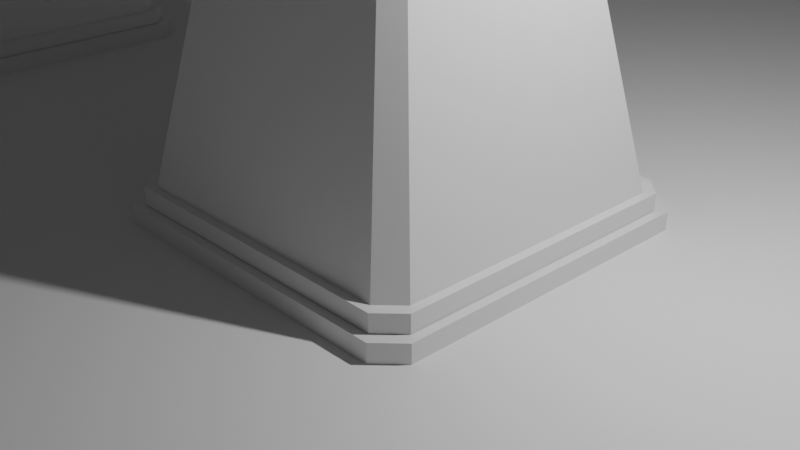 # Source: BaseTower1.blend  (saved by Blender 2.92.15; exported with 4.5.12 LTS)
import bpy
from mathutils import Matrix  # noqa: F401  (used for matrix-valued properties, if any)

bpy.ops.wm.read_factory_settings(use_empty=True)
scene = bpy.context.scene
scene.name = 'Scene'

# ---- collections
col_collection = bpy.data.collections.new('Collection'); scene.collection.children.link(col_collection)
col_base = bpy.data.collections.new('Base'); scene.collection.children.link(col_base)
col_cannon_tower = bpy.data.collections.new('Cannon Tower'); scene.collection.children.link(col_cannon_tower)

# ---- materials (node trees are filled in below, after node groups)
mat_material = bpy.data.materials.new('Material')
mat_material.alpha_threshold = 0.0
mat_material.use_transparent_shadow = False
mat_material.line_color = (0.0, 0.0, 0.0, 1.0)
mat_material_001 = bpy.data.materials.new('Material.001')
mat_material_001.alpha_threshold = 0.0
mat_material_001.use_transparent_shadow = False
mat_material_001.line_color = (0.0, 0.0, 0.0, 1.0)

# ---- material node trees
mat_material.use_nodes = True; mat_material.node_tree.nodes.clear()
_N = mat_material.node_tree.nodes; _L = mat_material.node_tree.links
n0 = _N.new('ShaderNodeOutputMaterial'); n0.name = 'Material Output'; n0.location = (300, 300)
n1 = _N.new('ShaderNodeBsdfPrincipled'); n1.name = 'Principled BSDF'; n1.location = (10, 300)
n1.distribution = 'GGX'
n1.subsurface_method = 'BURLEY'
n1.inputs[2].default_value = 0.4
n1.inputs[3].default_value = 1.45
n1.inputs[27].default_value = (0.0, 0.0, 0.0, 1.0)
n1.inputs[28].default_value = 1.0
_L.new(n1.outputs[0], n0.inputs[0])
n0.is_active_output = True
mat_material_001.use_nodes = True; mat_material_001.node_tree.nodes.clear()
_N = mat_material_001.node_tree.nodes; _L = mat_material_001.node_tree.links
n0 = _N.new('ShaderNodeOutputMaterial'); n0.name = 'Material Output'; n0.location = (300, 300)
n1 = _N.new('ShaderNodeBsdfPrincipled'); n1.name = 'Principled BSDF'; n1.location = (10, 300)
n1.distribution = 'GGX'
n1.subsurface_method = 'BURLEY'
n1.inputs[2].default_value = 0.4
n1.inputs[3].default_value = 1.45
n1.inputs[27].default_value = (0.0, 0.0, 0.0, 1.0)
n1.inputs[28].default_value = 1.0
_L.new(n1.outputs[0], n0.inputs[0])
n0.is_active_output = True

# ---- world
world_world = bpy.data.worlds.new('World'); scene.world = world_world
world_world.use_nodes = True; world_world.node_tree.nodes.clear()
_N = world_world.node_tree.nodes; _L = world_world.node_tree.links
n0 = _N.new('ShaderNodeOutputWorld'); n0.name = 'World Output'; n0.location = (300, 300)
n1 = _N.new('ShaderNodeBackground'); n1.name = 'Background'; n1.location = (10, 300)
n1.inputs[0].default_value = (0.05088, 0.05088, 0.05088, 1.0)
_L.new(n1.outputs[0], n0.inputs[0])
n0.is_active_output = True
world_world.color = (0.05088, 0.05088, 0.05088)
world_world.use_sun_shadow = False
world_world.sun_shadow_jitter_overblur = 0.0

# ---- cameras
cam_camera = bpy.data.cameras.new('Camera')
cam_camera.clip_end = 100.0
cam_camera.ortho_scale = 7.314

# ---- lights
light_light = bpy.data.lights.new('Light', 'POINT')
light_light.transmission_factor = 0.0
light_light.energy = 1000.0
light_light.shadow_soft_size = 0.1
light_light.shadow_maximum_resolution = 0.006
light_light.use_absolute_resolution = True

# ---- meshes
me_plane = bpy.data.meshes.new('Plane')
me_plane.from_pydata([(-1.0, -1.0, 0.0), (1.0, -1.0, 0.0), (-1.0, 1.0, 0.0), (1.0, 1.0, 0.0)], [], [(0, 1, 3, 2)])
_uv = me_plane.uv_layers.new(name='UVMap')
_uv.uv.foreach_set('vector', [0.0, 0.0, 1.0, 0.0, 1.0, 1.0, 0.0, 1.0])
me_plane.use_remesh_fix_poles = True
me_plane.use_remesh_preserve_attributes = False
me_plane.use_mirror_vertex_groups = False
me_plane.update()
me_cube_002 = bpy.data.meshes.new('Cube.002')
me_cube_002.from_pydata([(-1.083, -0.9456, 2.005), (-0.946, -1.083, 2.005), (-1.577, -1.805, -1.605), (-1.805, -1.577, -1.605), (0.9456, -1.083, 2.005), (1.083, -0.9453, 2.005), (1.805, -1.576, -1.605), (1.576, -1.805, -1.605), (1.083, 0.9477, 2.005), (0.9473, 1.083, 2.005), (1.579, 1.805, -1.605), (1.805, 1.579, -1.605), (-0.9475, 1.083, 2.005), (-1.083, 0.9478, 2.005), (-1.805, 1.579, -1.605), (-1.579, 1.805, -1.605)], [], [(7, 4, 1, 2), (14, 15, 10, 11, 6, 7, 2, 3), (2, 1, 0, 3), (8, 9, 12, 13, 0, 1, 4, 5), (4, 7, 6, 5), (3, 0, 13, 14), (8, 11, 10, 9), (11, 8, 5, 6), (12, 15, 14, 13), (15, 12, 9, 10)])
_uv = me_cube_002.uv_layers.new(name='UVMap')
_uv.uv.foreach_set('vector', [0.375, 0.7659, 0.625, 0.7659, 0.625, 0.9842, 0.375, 0.9842, 0.125, 0.5156, 0.1406, 0.5, 0.3593, 0.5, 0.375, 0.5157, 0.375, 0.7341, 0.3591, 0.75, 0.1408, 0.75, 0.125, 0.7342, 0.375, 0.0, 0.625, 0.0, 0.625, 0.01582, 0.375, 0.01582, 0.625, 0.5157, 0.6407, 0.5, 0.8594, 0.5, 0.875, 0.5156, 0.875, 0.7342, 0.8592, 0.75, 0.6409, 0.75, 0.625, 0.7341, 0.625, 0.7659, 0.375, 0.7659, 0.375, 0.7341, 0.625, 0.7341, 0.375, 0.01582, 0.625, 0.01582, 0.625, 0.2344, 0.375, 0.2344, 0.625, 0.5157, 0.375, 0.5157, 0.375, 0.4843, 0.625, 0.4843, 0.375, 0.5157, 0.625, 0.5157, 0.625, 0.7341, 0.375, 0.7341, 0.625, 0.2656, 0.375, 0.2656, 0.375, 0.2344, 0.625, 0.2344, 0.375, 0.2656, 0.625, 0.2656, 0.625, 0.4843, 0.375, 0.4843])
me_cube_002.materials.append(mat_material)
me_cube_002.use_remesh_preserve_volume = False
me_cube_002.use_remesh_preserve_attributes = False
me_cube_002.use_mirror_vertex_groups = False
me_cube_002.update()
me_cube_003 = bpy.data.meshes.new('Cube.003')
me_cube_003.from_pydata([(-1.52, -1.327, 3.176), (-1.328, -1.52, 3.176), (-1.328, -1.52, 3.024), (-1.52, -1.327, 3.024), (1.327, -1.52, 3.176), (1.52, -1.327, 3.176), (1.52, -1.327, 3.024), (1.327, -1.52, 3.024), (1.52, 1.33, 3.176), (1.33, 1.52, 3.176), (1.33, 1.52, 3.024), (1.52, 1.33, 3.024), (-1.33, 1.52, 3.176), (-1.52, 1.33, 3.176), (-1.52, 1.33, 3.024), (-1.33, 1.52, 3.024), (-1.52, -1.327, 3.024), (-1.328, -1.52, 3.024), (1.327, -1.52, 3.024), (1.52, -1.327, 3.024), (1.52, 1.33, 3.024), (1.33, 1.52, 3.024), (-1.33, 1.52, 3.024), (-1.52, 1.33, 3.024), (-1.52, -1.327, 4.176), (-1.328, -1.52, 4.176), (1.327, -1.52, 4.176), (1.52, -1.327, 4.176), (1.52, 1.33, 4.176), (1.33, 1.52, 4.176), (-1.33, 1.52, 4.176), (-1.52, 1.33, 4.176)], [], [(18, 4, 1, 17), (14, 15, 10, 11, 6, 7, 2, 3), (17, 1, 0, 16), (5, 8, 28, 27), (4, 18, 19, 5), (16, 0, 13, 23), (8, 20, 21, 9), (20, 8, 5, 19), (12, 22, 23, 13), (22, 12, 9, 21), (3, 2, 17, 16), (7, 6, 19, 18), (2, 7, 18, 17), (11, 10, 21, 20), (6, 11, 20, 19), (15, 14, 23, 22), (10, 15, 22, 21), (14, 3, 16, 23), (4, 5, 27, 26), (0, 1, 25, 24), (12, 13, 31, 30), (13, 0, 24, 31), (9, 12, 30, 29), (8, 9, 29, 28), (1, 4, 26, 25)])
_uv = me_cube_003.uv_layers.new(name='UVMap')
_uv.uv.foreach_set('vector', [0.375, 0.7659, 0.625, 0.7659, 0.625, 0.9842, 0.375, 0.9842, 0.125, 0.5156, 0.1406, 0.5, 0.3593, 0.5, 0.375, 0.5157, 0.375, 0.7341, 0.3591, 0.75, 0.1408, 0.75, 0.125, 0.7342, 0.375, 0.0, 0.625, 0.0, 0.625, 0.01582, 0.375, 0.01582, 0.625, 0.7341, 0.625, 0.5157, 0.625, 0.5157, 0.625, 0.7341, 0.625, 0.7659, 0.375, 0.7659, 0.375, 0.7341, 0.625, 0.7341, 0.375, 0.01582, 0.625, 0.01582, 0.625, 0.2344, 0.375, 0.2344, 0.625, 0.5157, 0.375, 0.5157, 0.375, 0.4843, 0.625, 0.4843, 0.375, 0.5157, 0.625, 0.5157, 0.625, 0.7341, 0.375, 0.7341, 0.625, 0.2656, 0.375, 0.2656, 0.375, 0.2344, 0.625, 0.2344, 0.375, 0.2656, 0.625, 0.2656, 0.625, 0.4843, 0.375, 0.4843, 0.125, 0.7342, 0.1408, 0.75, 0.1408, 0.75, 0.125, 0.7342, 0.3591, 0.75, 0.375, 0.7341, 0.375, 0.7341, 0.3591, 0.75, 0.1408, 0.75, 0.3591, 0.75, 0.3591, 0.75, 0.1408, 0.75, 0.375, 0.5157, 0.3593, 0.5, 0.3593, 0.5, 0.375, 0.5157, 0.375, 0.7341, 0.375, 0.5157, 0.375, 0.5157, 0.375, 0.7341, 0.1406, 0.5, 0.125, 0.5156, 0.125, 0.5156, 0.1406, 0.5, 0.3593, 0.5, 0.1406, 0.5, 0.1406, 0.5, 0.3593, 0.5, 0.125, 0.5156, 0.125, 0.7342, 0.125, 0.7342, 0.125, 0.5156, 0.625, 0.7659, 0.625, 0.7341, 0.625, 0.7341, 0.625, 0.7659, 0.625, 0.01582, 0.625, 0.0, 0.625, 0.0, 0.625, 0.01582, 0.625, 0.2656, 0.625, 0.2344, 0.625, 0.2344, 0.625, 0.2656, 0.625, 0.2344, 0.625, 0.01582, 0.625, 0.01582, 0.625, 0.2344, 0.625, 0.4843, 0.625, 0.2656, 0.625, 0.2656, 0.625, 0.4843, 0.625, 0.5157, 0.625, 0.4843, 0.625, 0.4843, 0.625, 0.5157, 0.625, 0.9842, 0.625, 0.7659, 0.625, 0.7659, 0.625, 0.9842])
me_cube_003.materials.append(mat_material)
me_cube_003.use_remesh_preserve_volume = False
me_cube_003.use_remesh_preserve_attributes = False
me_cube_003.use_mirror_vertex_groups = False
me_cube_003.update()
me_cube_004 = bpy.data.meshes.new('Cube.004')
me_cube_004.from_pydata([(-1.52, -1.328, -0.5875), (-1.328, -1.52, -0.5875), (1.327, -1.52, -0.5875), (1.52, -1.327, -0.5875), (1.52, 1.33, -0.5875), (1.33, 1.52, -0.5875), (-1.33, 1.52, -0.5875), (-1.52, 1.33, -0.5875), (-5.682e-05, 0.0004559, 0.4125)], [], [(5, 6, 8), (3, 4, 8), (1, 2, 8), (0, 1, 8), (7, 0, 8), (6, 7, 8), (4, 5, 8), (2, 3, 8)])
_uv = me_cube_004.uv_layers.new(name='UVMap')
_uv.uv.foreach_set('vector', [0.625, 0.4843, 0.625, 0.2656, 0.625, 0.4843, 0.625, 0.7341, 0.625, 0.5157, 0.625, 0.7341, 0.625, 0.9842, 0.625, 0.7659, 0.625, 0.9842, 0.625, 0.01582, 0.625, 0.0, 0.625, 0.01582, 0.625, 0.2344, 0.625, 0.01582, 0.625, 0.2344, 0.625, 0.2656, 0.625, 0.2344, 0.625, 0.2656, 0.625, 0.5157, 0.625, 0.4843, 0.625, 0.5157, 0.625, 0.7659, 0.625, 0.7341, 0.625, 0.7659])
me_cube_004.materials.append(mat_material)
me_cube_004.use_remesh_preserve_volume = False
me_cube_004.use_remesh_preserve_attributes = False
me_cube_004.use_mirror_vertex_groups = False
me_cube_004.update()
me_cube = bpy.data.meshes.new('Cube')
me_cube.from_pydata([(-2.0, -1.747, 0.2), (-1.747, -2.0, 0.2), (-1.747, -2.0, 0.0), (-2.0, -1.747, 0.0), (1.746, -2.0, 0.2), (2.0, -1.746, 0.2), (2.0, -1.746, 0.0), (1.746, -2.0, 0.0), (2.0, 1.75, 0.2), (1.75, 2.0, 0.2), (1.75, 2.0, 0.0), (2.0, 1.75, 0.0), (-1.75, 2.0, 0.2), (-2.0, 1.75, 0.2), (-2.0, 1.75, 0.0), (-1.75, 2.0, 0.0)], [], [(7, 4, 1, 2), (14, 15, 10, 11, 6, 7, 2, 3), (2, 1, 0, 3), (8, 9, 12, 13, 0, 1, 4, 5), (4, 7, 6, 5), (3, 0, 13, 14), (8, 11, 10, 9), (11, 8, 5, 6), (12, 15, 14, 13), (15, 12, 9, 10)])
_uv = me_cube.uv_layers.new(name='UVMap')
_uv.uv.foreach_set('vector', [0.375, 0.7659, 0.625, 0.7659, 0.625, 0.9842, 0.375, 0.9842, 0.125, 0.5156, 0.1406, 0.5, 0.3593, 0.5, 0.375, 0.5157, 0.375, 0.7341, 0.3591, 0.75, 0.1408, 0.75, 0.125, 0.7342, 0.375, 0.0, 0.625, 0.0, 0.625, 0.01582, 0.375, 0.01582, 0.625, 0.5157, 0.6407, 0.5, 0.8594, 0.5, 0.875, 0.5156, 0.875, 0.7342, 0.8592, 0.75, 0.6409, 0.75, 0.625, 0.7341, 0.625, 0.7659, 0.375, 0.7659, 0.375, 0.7341, 0.625, 0.7341, 0.375, 0.01582, 0.625, 0.01582, 0.625, 0.2344, 0.375, 0.2344, 0.625, 0.5157, 0.375, 0.5157, 0.375, 0.4843, 0.625, 0.4843, 0.375, 0.5157, 0.625, 0.5157, 0.625, 0.7341, 0.375, 0.7341, 0.625, 0.2656, 0.375, 0.2656, 0.375, 0.2344, 0.625, 0.2344, 0.375, 0.2656, 0.625, 0.2656, 0.625, 0.4843, 0.375, 0.4843])
me_cube.materials.append(mat_material)
me_cube.use_remesh_preserve_volume = False
me_cube.use_remesh_preserve_attributes = False
me_cube.use_mirror_vertex_groups = False
me_cube.update()
me_cube_001 = bpy.data.meshes.new('Cube.001')
me_cube_001.from_pydata([(-1.9, -1.66, -0.605), (-1.66, -1.9, -0.605), (-1.66, -1.9, -0.795), (-1.9, -1.66, -0.795), (1.659, -1.9, -0.605), (1.9, -1.659, -0.605), (1.9, -1.659, -0.795), (1.659, -1.9, -0.795), (1.9, 1.662, -0.605), (1.662, 1.9, -0.605), (1.662, 1.9, -0.795), (1.9, 1.662, -0.795), (-1.662, 1.9, -0.605), (-1.9, 1.662, -0.605), (-1.9, 1.662, -0.795), (-1.662, 1.9, -0.795)], [], [(7, 4, 1, 2), (14, 15, 10, 11, 6, 7, 2, 3), (2, 1, 0, 3), (8, 9, 12, 13, 0, 1, 4, 5), (4, 7, 6, 5), (3, 0, 13, 14), (8, 11, 10, 9), (11, 8, 5, 6), (12, 15, 14, 13), (15, 12, 9, 10)])
_uv = me_cube_001.uv_layers.new(name='UVMap')
_uv.uv.foreach_set('vector', [0.375, 0.7659, 0.625, 0.7659, 0.625, 0.9842, 0.375, 0.9842, 0.125, 0.5156, 0.1406, 0.5, 0.3593, 0.5, 0.375, 0.5157, 0.375, 0.7341, 0.3591, 0.75, 0.1408, 0.75, 0.125, 0.7342, 0.375, 0.0, 0.625, 0.0, 0.625, 0.01582, 0.375, 0.01582, 0.625, 0.5157, 0.6407, 0.5, 0.8594, 0.5, 0.875, 0.5156, 0.875, 0.7342, 0.8592, 0.75, 0.6409, 0.75, 0.625, 0.7341, 0.625, 0.7659, 0.375, 0.7659, 0.375, 0.7341, 0.625, 0.7341, 0.375, 0.01582, 0.625, 0.01582, 0.625, 0.2344, 0.375, 0.2344, 0.625, 0.5157, 0.375, 0.5157, 0.375, 0.4843, 0.625, 0.4843, 0.375, 0.5157, 0.625, 0.5157, 0.625, 0.7341, 0.375, 0.7341, 0.625, 0.2656, 0.375, 0.2656, 0.375, 0.2344, 0.625, 0.2344, 0.375, 0.2656, 0.625, 0.2656, 0.625, 0.4843, 0.375, 0.4843])
me_cube_001.materials.append(mat_material)
me_cube_001.use_remesh_preserve_volume = False
me_cube_001.use_remesh_preserve_attributes = False
me_cube_001.use_mirror_vertex_groups = False
me_cube_001.update()
me_cube_007 = bpy.data.meshes.new('Cube.007')
me_cube_007.from_pydata([(-2.0, -1.747, 0.2), (-1.747, -2.0, 0.2), (-1.747, -2.0, 0.0), (-2.0, -1.747, 0.0), (1.746, -2.0, 0.2), (2.0, -1.746, 0.2), (2.0, -1.746, 0.0), (1.746, -2.0, 0.0), (2.0, 1.75, 0.2), (1.75, 2.0, 0.2), (1.75, 2.0, 0.0), (2.0, 1.75, 0.0), (-1.75, 2.0, 0.2), (-2.0, 1.75, 0.2), (-2.0, 1.75, 0.0), (-1.75, 2.0, 0.0)], [], [(7, 4, 1, 2), (14, 15, 10, 11, 6, 7, 2, 3), (2, 1, 0, 3), (8, 9, 12, 13, 0, 1, 4, 5), (4, 7, 6, 5), (3, 0, 13, 14), (8, 11, 10, 9), (11, 8, 5, 6), (12, 15, 14, 13), (15, 12, 9, 10)])
_uv = me_cube_007.uv_layers.new(name='UVMap')
_uv.uv.foreach_set('vector', [0.375, 0.7659, 0.625, 0.7659, 0.625, 0.9842, 0.375, 0.9842, 0.125, 0.5156, 0.1406, 0.5, 0.3593, 0.5, 0.375, 0.5157, 0.375, 0.7341, 0.3591, 0.75, 0.1408, 0.75, 0.125, 0.7342, 0.375, 0.0, 0.625, 0.0, 0.625, 0.01582, 0.375, 0.01582, 0.625, 0.5157, 0.6407, 0.5, 0.8594, 0.5, 0.875, 0.5156, 0.875, 0.7342, 0.8592, 0.75, 0.6409, 0.75, 0.625, 0.7341, 0.625, 0.7659, 0.375, 0.7659, 0.375, 0.7341, 0.625, 0.7341, 0.375, 0.01582, 0.625, 0.01582, 0.625, 0.2344, 0.375, 0.2344, 0.625, 0.5157, 0.375, 0.5157, 0.375, 0.4843, 0.625, 0.4843, 0.375, 0.5157, 0.625, 0.5157, 0.625, 0.7341, 0.375, 0.7341, 0.625, 0.2656, 0.375, 0.2656, 0.375, 0.2344, 0.625, 0.2344, 0.375, 0.2656, 0.625, 0.2656, 0.625, 0.4843, 0.375, 0.4843])
me_cube_007.materials.append(mat_material_001)
me_cube_007.use_remesh_preserve_volume = False
me_cube_007.use_remesh_preserve_attributes = False
me_cube_007.use_mirror_vertex_groups = False
me_cube_007.update()
me_cube_006 = bpy.data.meshes.new('Cube.006')
me_cube_006.from_pydata([(-1.9, -1.66, -0.605), (-1.66, -1.9, -0.605), (-1.66, -1.9, -0.795), (-1.9, -1.66, -0.795), (1.659, -1.9, -0.605), (1.9, -1.659, -0.605), (1.9, -1.659, -0.795), (1.659, -1.9, -0.795), (1.9, 1.662, -0.605), (1.662, 1.9, -0.605), (1.662, 1.9, -0.795), (1.9, 1.662, -0.795), (-1.662, 1.9, -0.605), (-1.9, 1.662, -0.605), (-1.9, 1.662, -0.795), (-1.662, 1.9, -0.795)], [], [(7, 4, 1, 2), (14, 15, 10, 11, 6, 7, 2, 3), (2, 1, 0, 3), (8, 9, 12, 13, 0, 1, 4, 5), (4, 7, 6, 5), (3, 0, 13, 14), (8, 11, 10, 9), (11, 8, 5, 6), (12, 15, 14, 13), (15, 12, 9, 10)])
_uv = me_cube_006.uv_layers.new(name='UVMap')
_uv.uv.foreach_set('vector', [0.375, 0.7659, 0.625, 0.7659, 0.625, 0.9842, 0.375, 0.9842, 0.125, 0.5156, 0.1406, 0.5, 0.3593, 0.5, 0.375, 0.5157, 0.375, 0.7341, 0.3591, 0.75, 0.1408, 0.75, 0.125, 0.7342, 0.375, 0.0, 0.625, 0.0, 0.625, 0.01582, 0.375, 0.01582, 0.625, 0.5157, 0.6407, 0.5, 0.8594, 0.5, 0.875, 0.5156, 0.875, 0.7342, 0.8592, 0.75, 0.6409, 0.75, 0.625, 0.7341, 0.625, 0.7659, 0.375, 0.7659, 0.375, 0.7341, 0.625, 0.7341, 0.375, 0.01582, 0.625, 0.01582, 0.625, 0.2344, 0.375, 0.2344, 0.625, 0.5157, 0.375, 0.5157, 0.375, 0.4843, 0.625, 0.4843, 0.375, 0.5157, 0.625, 0.5157, 0.625, 0.7341, 0.375, 0.7341, 0.625, 0.2656, 0.375, 0.2656, 0.375, 0.2344, 0.625, 0.2344, 0.375, 0.2656, 0.625, 0.2656, 0.625, 0.4843, 0.375, 0.4843])
me_cube_006.materials.append(mat_material_001)
me_cube_006.use_remesh_preserve_volume = False
me_cube_006.use_remesh_preserve_attributes = False
me_cube_006.use_mirror_vertex_groups = False
me_cube_006.update()
me_cube_005 = bpy.data.meshes.new('Cube.005')
me_cube_005.from_pydata([(-1.083, -0.9456, 2.005), (-0.946, -1.083, 2.005), (-1.577, -1.805, -1.605), (-1.805, -1.577, -1.605), (0.9456, -1.083, 2.005), (1.083, -0.9453, 2.005), (1.805, -1.576, -1.605), (1.576, -1.805, -1.605), (1.083, 0.9477, 2.005), (0.9473, 1.083, 2.005), (1.579, 1.805, -1.605), (1.805, 1.579, -1.605), (-0.9475, 1.083, 2.005), (-1.083, 0.9478, 2.005), (-1.805, 1.579, -1.605), (-1.579, 1.805, -1.605)], [], [(7, 4, 1, 2), (14, 15, 10, 11, 6, 7, 2, 3), (2, 1, 0, 3), (8, 9, 12, 13, 0, 1, 4, 5), (4, 7, 6, 5), (3, 0, 13, 14), (8, 11, 10, 9), (11, 8, 5, 6), (12, 15, 14, 13), (15, 12, 9, 10)])
_uv = me_cube_005.uv_layers.new(name='UVMap')
_uv.uv.foreach_set('vector', [0.375, 0.7659, 0.625, 0.7659, 0.625, 0.9842, 0.375, 0.9842, 0.125, 0.5156, 0.1406, 0.5, 0.3593, 0.5, 0.375, 0.5157, 0.375, 0.7341, 0.3591, 0.75, 0.1408, 0.75, 0.125, 0.7342, 0.375, 0.0, 0.625, 0.0, 0.625, 0.01582, 0.375, 0.01582, 0.625, 0.5157, 0.6407, 0.5, 0.8594, 0.5, 0.875, 0.5156, 0.875, 0.7342, 0.8592, 0.75, 0.6409, 0.75, 0.625, 0.7341, 0.625, 0.7659, 0.375, 0.7659, 0.375, 0.7341, 0.625, 0.7341, 0.375, 0.01582, 0.625, 0.01582, 0.625, 0.2344, 0.375, 0.2344, 0.625, 0.5157, 0.375, 0.5157, 0.375, 0.4843, 0.625, 0.4843, 0.375, 0.5157, 0.625, 0.5157, 0.625, 0.7341, 0.375, 0.7341, 0.625, 0.2656, 0.375, 0.2656, 0.375, 0.2344, 0.625, 0.2344, 0.375, 0.2656, 0.625, 0.2656, 0.625, 0.4843, 0.375, 0.4843])
me_cube_005.materials.append(mat_material_001)
me_cube_005.use_remesh_preserve_volume = False
me_cube_005.use_remesh_preserve_attributes = False
me_cube_005.use_mirror_vertex_groups = False
me_cube_005.update()
me_cylinder_001 = bpy.data.meshes.new('Cylinder.001')
me_cylinder_001.from_pydata([(0.0, 1.0, -1.0), (0.0, 1.0, 1.0), (0.7071, 0.7071, -1.0), (0.7071, 0.7071, 1.0), (1.0, -4.371e-08, -1.0), (1.0, -4.371e-08, 1.0), (0.7071, -0.7071, -1.0), (0.7071, -0.7071, 1.0), (-8.742e-08, -1.0, -1.0), (-8.742e-08, -1.0, 1.0), (-0.7071, -0.7071, -1.0), (-0.7071, -0.7071, 1.0), (-1.0, 1.192e-08, -1.0), (-1.0, 1.192e-08, 1.0), (-0.7071, 0.7071, -1.0), (-0.7071, 0.7071, 1.0)], [], [(0, 1, 3, 2), (2, 3, 5, 4), (4, 5, 7, 6), (6, 7, 9, 8), (8, 9, 11, 10), (10, 11, 13, 12), (3, 1, 15, 13, 11, 9, 7, 5), (12, 13, 15, 14), (14, 15, 1, 0), (0, 2, 4, 6, 8, 10, 12, 14)])
_uv = me_cylinder_001.uv_layers.new(name='UVMap')
_uv.uv.foreach_set('vector', [1.0, 0.5, 1.0, 1.0, 0.875, 1.0, 0.875, 0.5, 0.875, 0.5, 0.875, 1.0, 0.75, 1.0, 0.75, 0.5, 0.75, 0.5, 0.75, 1.0, 0.625, 1.0, 0.625, 0.5, 0.625, 0.5, 0.625, 1.0, 0.5, 1.0, 0.5, 0.5, 0.5, 0.5, 0.5, 1.0, 0.375, 1.0, 0.375, 0.5, 0.375, 0.5, 0.375, 1.0, 0.25, 1.0, 0.25, 0.5, 0.4197, 0.4197, 0.25, 0.49, 0.08029, 0.4197, 0.01, 0.25, 0.08029, 0.08029, 0.25, 0.01, 0.4197, 0.08029, 0.49, 0.25, 0.25, 0.5, 0.25, 1.0, 0.125, 1.0, 0.125, 0.5, 0.125, 0.5, 0.125, 1.0, 0.0, 1.0, 0.0, 0.5, 0.75, 0.49, 0.9197, 0.4197, 0.99, 0.25, 0.9197, 0.08029, 0.75, 0.01, 0.5803, 0.08029, 0.51, 0.25, 0.5803, 0.4197])
me_cylinder_001.use_remesh_fix_poles = True
me_cylinder_001.use_remesh_preserve_attributes = False
me_cylinder_001.use_mirror_vertex_groups = False
me_cylinder_001.update()
me_sphere = bpy.data.meshes.new('Sphere')
me_sphere.from_pydata([(0.0, 0.1951, 0.9808), (0.0, 0.3827, 0.9239), (0.0, 0.5556, 0.8315), (0.0, 0.7071, 0.7071), (0.0, 0.8315, 0.5556), (0.0, 0.9239, 0.3827), (0.0, 0.9808, 0.1951), (0.0, 1.0, 7.55e-08), (-7.212e-09, -0.1951, 0.9808), (4.122e-08, -0.3827, 0.9239), (2.632e-08, -0.5556, 0.8315), (-2.584e-08, -0.7071, 0.7071), (-8.544e-08, -0.8315, 0.5556), (6.357e-08, -0.9239, 0.3827), (-8.544e-08, -0.9808, 0.1951), (-1.003e-07, -1.0, 7.55e-08), (-0.03806, -0.1913, 0.9808), (-0.07466, -0.3753, 0.9239), (-0.1084, -0.5449, 0.8315), (-0.1379, -0.6935, 0.7071), (-0.1622, -0.8155, 0.5556), (-0.1802, -0.9061, 0.3827), (-0.1913, -0.9619, 0.1951), (-0.1951, -0.9808, 7.55e-08), (-0.07466, -0.1802, 0.9808), (-0.1464, -0.3536, 0.9239), (-0.2126, -0.5133, 0.8315), (-0.2706, -0.6533, 0.7071), (-0.3182, -0.7682, 0.5556), (-0.3536, -0.8536, 0.3827), (-0.3753, -0.9061, 0.1951), (-0.3827, -0.9239, 7.55e-08), (-0.1084, -0.1622, 0.9808), (-0.2126, -0.3182, 0.9239), (-0.3087, -0.4619, 0.8315), (-0.3928, -0.5879, 0.7071), (-0.4619, -0.6913, 0.5556), (-0.5133, -0.7682, 0.3827), (-0.5449, -0.8155, 0.1951), (-0.5556, -0.8315, 7.55e-08), (-0.1379, -0.138, 0.9808), (-0.2706, -0.2706, 0.9239), (-0.3928, -0.3928, 0.8315), (-0.5, -0.5, 0.7071), (-0.5879, -0.5879, 0.5556), (-0.6533, -0.6533, 0.3827), (-0.6935, -0.6935, 0.1951), (-0.7071, -0.7071, 7.55e-08), (-0.1622, -0.1084, 0.9808), (-0.3182, -0.2126, 0.9239), (-0.4619, -0.3087, 0.8315), (-0.5879, -0.3928, 0.7071), (-0.6913, -0.4619, 0.5556), (-0.7682, -0.5133, 0.3827), (-0.8155, -0.5449, 0.1951), (-0.8315, -0.5556, 7.55e-08), (-0.1802, -0.07466, 0.9808), (-0.3536, -0.1464, 0.9239), (-0.5133, -0.2126, 0.8315), (-0.6533, -0.2706, 0.7071), (-0.7682, -0.3182, 0.5556), (-0.8536, -0.3536, 0.3827), (-0.9061, -0.3753, 0.1951), (-0.9239, -0.3827, 7.55e-08), (-0.1913, -0.03806, 0.9808), (-0.3753, -0.07466, 0.9239), (-0.5449, -0.1084, 0.8315), (-0.6935, -0.1379, 0.7071), (-0.8155, -0.1622, 0.5556), (-0.9061, -0.1802, 0.3827), (-0.9619, -0.1913, 0.1951), (-0.9808, -0.1951, 7.55e-08), (-0.1951, -3.117e-07, 0.9808), (-0.3827, -2.819e-07, 0.9239), (-0.5556, -2.819e-07, 0.8315), (-0.7071, -1.851e-07, 0.7071), (-0.8315, -1.404e-07, 0.5556), (-0.9239, -3.192e-07, 0.3827), (-0.9808, -9.567e-08, 0.1951), (-1.0, -1.404e-07, 7.55e-08), (-0.1913, 0.03806, 0.9808), (-0.3753, 0.07466, 0.9239), (-0.5449, 0.1084, 0.8315), (-0.6935, 0.1379, 0.7071), (-0.8155, 0.1622, 0.5556), (-0.9061, 0.1802, 0.3827), (-0.9619, 0.1913, 0.1951), (-0.9808, 0.1951, 7.55e-08), (-0.1802, 0.07466, 0.9808), (-0.3536, 0.1464, 0.9239), (-0.5133, 0.2126, 0.8315), (-0.6533, 0.2706, 0.7071), (-0.7682, 0.3182, 0.5556), (-0.8536, 0.3536, 0.3827), (-0.9061, 0.3753, 0.1951), (-0.9239, 0.3827, 7.55e-08), (-0.1622, 0.1084, 0.9808), (-0.3182, 0.2126, 0.9239), (-0.4619, 0.3087, 0.8315), (-0.5879, 0.3928, 0.7071), (-0.6913, 0.4619, 0.5556), (-0.7682, 0.5133, 0.3827), (-0.8155, 0.5449, 0.1951), (-0.8315, 0.5556, 7.55e-08), (-0.1379, 0.1379, 0.9808), (-0.2706, 0.2706, 0.9239), (-0.3928, 0.3928, 0.8315), (-0.5, 0.5, 0.7071), (-0.5879, 0.5879, 0.5556), (-0.6533, 0.6533, 0.3827), (-0.6935, 0.6935, 0.1951), (-0.7071, 0.7071, 7.55e-08), (-0.1084, 0.1622, 0.9808), (-0.2126, 0.3182, 0.9239), (-0.3087, 0.4619, 0.8315), (-0.3928, 0.5879, 0.7071), (-0.4619, 0.6913, 0.5556), (-0.5133, 0.7682, 0.3827), (-0.5449, 0.8155, 0.1951), (-0.5556, 0.8315, 7.55e-08), (-0.07466, 0.1802, 0.9808), (-0.1464, 0.3536, 0.9239), (-0.2126, 0.5133, 0.8315), (-0.2706, 0.6533, 0.7071), (-0.3182, 0.7682, 0.5556), (-0.3536, 0.8536, 0.3827), (-0.3753, 0.9061, 0.1951), (-0.3827, 0.9239, 7.55e-08), (-0.03806, 0.1913, 0.9808), (-0.07466, 0.3753, 0.9239), (-0.1084, 0.5449, 0.8315), (-0.1379, 0.6935, 0.7071), (-0.1622, 0.8155, 0.5556), (-0.1802, 0.9061, 0.3827), (-0.1913, 0.9619, 0.1951), (-0.1951, 0.9808, 7.55e-08)], [], [(12, 11, 19, 20), (13, 12, 20, 21), (14, 13, 21, 22), (15, 14, 22, 23), (9, 8, 16, 17), (10, 9, 17, 18), (11, 10, 18, 19), (17, 16, 24, 25), (18, 17, 25, 26), (19, 18, 26, 27), (20, 19, 27, 28), (21, 20, 28, 29), (22, 21, 29, 30), (23, 22, 30, 31), (29, 28, 36, 37), (30, 29, 37, 38), (31, 30, 38, 39), (25, 24, 32, 33), (26, 25, 33, 34), (27, 26, 34, 35), (28, 27, 35, 36), (33, 32, 40, 41), (34, 33, 41, 42), (35, 34, 42, 43), (36, 35, 43, 44), (37, 36, 44, 45), (38, 37, 45, 46), (39, 38, 46, 47), (45, 44, 52, 53), (46, 45, 53, 54), (47, 46, 54, 55), (41, 40, 48, 49), (42, 41, 49, 50), (43, 42, 50, 51), (44, 43, 51, 52), (50, 49, 57, 58), (51, 50, 58, 59), (52, 51, 59, 60), (53, 52, 60, 61), (54, 53, 61, 62), (55, 54, 62, 63), (49, 48, 56, 57), (62, 61, 69, 70), (63, 62, 70, 71), (57, 56, 64, 65), (58, 57, 65, 66), (59, 58, 66, 67), (60, 59, 67, 68), (61, 60, 68, 69), (66, 65, 73, 74), (67, 66, 74, 75), (68, 67, 75, 76), (69, 68, 76, 77), (70, 69, 77, 78), (71, 70, 78, 79), (65, 64, 72, 73), (78, 77, 85, 86), (79, 78, 86, 87), (73, 72, 80, 81), (74, 73, 81, 82), (75, 74, 82, 83), (76, 75, 83, 84), (77, 76, 84, 85), (83, 82, 90, 91), (84, 83, 91, 92), (85, 84, 92, 93), (86, 85, 93, 94), (87, 86, 94, 95), (81, 80, 88, 89), (82, 81, 89, 90), (95, 94, 102, 103), (89, 88, 96, 97), (90, 89, 97, 98), (91, 90, 98, 99), (92, 91, 99, 100), (93, 92, 100, 101), (94, 93, 101, 102), (100, 99, 107, 108), (101, 100, 108, 109), (102, 101, 109, 110), (103, 102, 110, 111), (97, 96, 104, 105), (98, 97, 105, 106), (99, 98, 106, 107), (105, 104, 112, 113), (106, 105, 113, 114), (107, 106, 114, 115), (108, 107, 115, 116), (109, 108, 116, 117), (110, 109, 117, 118), (111, 110, 118, 119), (116, 115, 123, 124), (117, 116, 124, 125), (118, 117, 125, 126), (119, 118, 126, 127), (15, 23, 31, 39, 47, 55, 63, 71, 79, 87, 95, 103, 111, 119, 127, 135, 7), (113, 112, 120, 121), (114, 113, 121, 122), (115, 114, 122, 123), (121, 120, 128, 129), (122, 121, 129, 130), (123, 122, 130, 131), (124, 123, 131, 132), (125, 124, 132, 133), (126, 125, 133, 134), (127, 126, 134, 135), (133, 132, 4, 5), (134, 133, 5, 6), (135, 134, 6, 7), (129, 128, 0, 1), (130, 129, 1, 2), (131, 130, 2, 3), (132, 131, 3, 4), (8, 0, 128, 120, 112, 104, 96, 88, 80, 72, 64, 56, 48, 40, 32, 24, 16), (14, 15, 7, 6, 5, 4, 3, 2, 1, 0, 8, 9, 10, 11, 12, 13)])
_uv = me_sphere.uv_layers.new(name='UVMap')
_uv.uv.foreach_set('vector', [0.25, 0.6875, 0.25, 0.75, 0.2187, 0.75, 0.2187, 0.6875, 0.25, 0.625, 0.25, 0.6875, 0.2187, 0.6875, 0.2188, 0.625, 0.25, 0.5625, 0.25, 0.625, 0.2188, 0.625, 0.2187, 0.5625, 0.25, 0.5, 0.25, 0.5625, 0.2187, 0.5625, 0.2187, 0.5, 0.25, 0.875, 0.25, 0.9375, 0.2188, 0.9375, 0.2188, 0.875, 0.25, 0.8125, 0.25, 0.875, 0.2188, 0.875, 0.2188, 0.8125, 0.25, 0.75, 0.25, 0.8125, 0.2188, 0.8125, 0.2187, 0.75, 0.2188, 0.875, 0.2188, 0.9375, 0.1875, 0.9375, 0.1875, 0.875, 0.2188, 0.8125, 0.2188, 0.875, 0.1875, 0.875, 0.1875, 0.8125, 0.2187, 0.75, 0.2188, 0.8125, 0.1875, 0.8125, 0.1875, 0.75, 0.2187, 0.6875, 0.2187, 0.75, 0.1875, 0.75, 0.1875, 0.6875, 0.2188, 0.625, 0.2187, 0.6875, 0.1875, 0.6875, 0.1875, 0.625, 0.2187, 0.5625, 0.2188, 0.625, 0.1875, 0.625, 0.1875, 0.5625, 0.2187, 0.5, 0.2187, 0.5625, 0.1875, 0.5625, 0.1875, 0.5, 0.1875, 0.625, 0.1875, 0.6875, 0.1562, 0.6875, 0.1563, 0.625, 0.1875, 0.5625, 0.1875, 0.625, 0.1563, 0.625, 0.1562, 0.5625, 0.1875, 0.5, 0.1875, 0.5625, 0.1562, 0.5625, 0.1562, 0.5, 0.1875, 0.875, 0.1875, 0.9375, 0.1563, 0.9375, 0.1563, 0.875, 0.1875, 0.8125, 0.1875, 0.875, 0.1563, 0.875, 0.1563, 0.8125, 0.1875, 0.75, 0.1875, 0.8125, 0.1563, 0.8125, 0.1563, 0.75, 0.1875, 0.6875, 0.1875, 0.75, 0.1563, 0.75, 0.1562, 0.6875, 0.1563, 0.875, 0.1563, 0.9375, 0.125, 0.9375, 0.125, 0.875, 0.1563, 0.8125, 0.1563, 0.875, 0.125, 0.875, 0.125, 0.8125, 0.1563, 0.75, 0.1563, 0.8125, 0.125, 0.8125, 0.125, 0.75, 0.1562, 0.6875, 0.1563, 0.75, 0.125, 0.75, 0.125, 0.6875, 0.1563, 0.625, 0.1562, 0.6875, 0.125, 0.6875, 0.125, 0.625, 0.1562, 0.5625, 0.1563, 0.625, 0.125, 0.625, 0.125, 0.5625, 0.1562, 0.5, 0.1562, 0.5625, 0.125, 0.5625, 0.125, 0.5, 0.125, 0.625, 0.125, 0.6875, 0.09375, 0.6875, 0.09375, 0.625, 0.125, 0.5625, 0.125, 0.625, 0.09375, 0.625, 0.09375, 0.5625, 0.125, 0.5, 0.125, 0.5625, 0.09375, 0.5625, 0.09375, 0.5, 0.125, 0.875, 0.125, 0.9375, 0.09375, 0.9375, 0.09375, 0.875, 0.125, 0.8125, 0.125, 0.875, 0.09375, 0.875, 0.09375, 0.8125, 0.125, 0.75, 0.125, 0.8125, 0.09375, 0.8125, 0.09375, 0.75, 0.125, 0.6875, 0.125, 0.75, 0.09375, 0.75, 0.09375, 0.6875, 0.09375, 0.8125, 0.09375, 0.875, 0.0625, 0.875, 0.0625, 0.8125, 0.09375, 0.75, 0.09375, 0.8125, 0.0625, 0.8125, 0.0625, 0.75, 0.09375, 0.6875, 0.09375, 0.75, 0.0625, 0.75, 0.0625, 0.6875, 0.09375, 0.625, 0.09375, 0.6875, 0.0625, 0.6875, 0.0625, 0.625, 0.09375, 0.5625, 0.09375, 0.625, 0.0625, 0.625, 0.0625, 0.5625, 0.09375, 0.5, 0.09375, 0.5625, 0.0625, 0.5625, 0.0625, 0.5, 0.09375, 0.875, 0.09375, 0.9375, 0.0625, 0.9375, 0.0625, 0.875, 0.0625, 0.5625, 0.0625, 0.625, 0.03125, 0.625, 0.03125, 0.5625, 0.0625, 0.5, 0.0625, 0.5625, 0.03125, 0.5625, 0.03125, 0.5, 0.0625, 0.875, 0.0625, 0.9375, 0.03125, 0.9375, 0.03125, 0.875, 0.0625, 0.8125, 0.0625, 0.875, 0.03125, 0.875, 0.03125, 0.8125, 0.0625, 0.75, 0.0625, 0.8125, 0.03125, 0.8125, 0.03125, 0.75, 0.0625, 0.6875, 0.0625, 0.75, 0.03125, 0.75, 0.03125, 0.6875, 0.0625, 0.625, 0.0625, 0.6875, 0.03125, 0.6875, 0.03125, 0.625, 0.03125, 0.8125, 0.03125, 0.875, 8.941e-08, 0.875, 5.96e-08, 0.8125, 0.03125, 0.75, 0.03125, 0.8125, 5.96e-08, 0.8125, 0.0, 0.75, 0.03125, 0.6875, 0.03125, 0.75, 0.0, 0.75, 0.0, 0.6875, 0.03125, 0.625, 0.03125, 0.6875, 0.0, 0.6875, 5.96e-08, 0.625, 0.03125, 0.5625, 0.03125, 0.625, 5.96e-08, 0.625, 0.0, 0.5625, 0.03125, 0.5, 0.03125, 0.5625, 0.0, 0.5625, 0.0, 0.5, 0.03125, 0.875, 0.03125, 0.9375, 2.384e-07, 0.9375, 8.941e-08, 0.875, 1.0, 0.5625, 1.0, 0.625, 0.9688, 0.625, 0.9688, 0.5625, 1.0, 0.5, 1.0, 0.5625, 0.9688, 0.5625, 0.9688, 0.5, 1.0, 0.875, 1.0, 0.9375, 0.9688, 0.9375, 0.9688, 0.875, 1.0, 0.8125, 1.0, 0.875, 0.9688, 0.875, 0.9688, 0.8125, 1.0, 0.75, 1.0, 0.8125, 0.9688, 0.8125, 0.9688, 0.75, 1.0, 0.6875, 1.0, 0.75, 0.9688, 0.75, 0.9688, 0.6875, 1.0, 0.625, 1.0, 0.6875, 0.9688, 0.6875, 0.9688, 0.625, 0.9688, 0.75, 0.9688, 0.8125, 0.9375, 0.8125, 0.9375, 0.75, 0.9688, 0.6875, 0.9688, 0.75, 0.9375, 0.75, 0.9375, 0.6875, 0.9688, 0.625, 0.9688, 0.6875, 0.9375, 0.6875, 0.9375, 0.625, 0.9688, 0.5625, 0.9688, 0.625, 0.9375, 0.625, 0.9375, 0.5625, 0.9688, 0.5, 0.9688, 0.5625, 0.9375, 0.5625, 0.9375, 0.5, 0.9688, 0.875, 0.9688, 0.9375, 0.9375, 0.9375, 0.9375, 0.875, 0.9688, 0.8125, 0.9688, 0.875, 0.9375, 0.875, 0.9375, 0.8125, 0.9375, 0.5, 0.9375, 0.5625, 0.9062, 0.5625, 0.9062, 0.5, 0.9375, 0.875, 0.9375, 0.9375, 0.9063, 0.9375, 0.9063, 0.875, 0.9375, 0.8125, 0.9375, 0.875, 0.9063, 0.875, 0.9062, 0.8125, 0.9375, 0.75, 0.9375, 0.8125, 0.9062, 0.8125, 0.9062, 0.75, 0.9375, 0.6875, 0.9375, 0.75, 0.9062, 0.75, 0.9062, 0.6875, 0.9375, 0.625, 0.9375, 0.6875, 0.9062, 0.6875, 0.9062, 0.625, 0.9375, 0.5625, 0.9375, 0.625, 0.9062, 0.625, 0.9062, 0.5625, 0.9062, 0.6875, 0.9062, 0.75, 0.875, 0.75, 0.875, 0.6875, 0.9062, 0.625, 0.9062, 0.6875, 0.875, 0.6875, 0.875, 0.625, 0.9062, 0.5625, 0.9062, 0.625, 0.875, 0.625, 0.875, 0.5625, 0.9062, 0.5, 0.9062, 0.5625, 0.875, 0.5625, 0.875, 0.5, 0.9063, 0.875, 0.9063, 0.9375, 0.875, 0.9375, 0.875, 0.875, 0.9062, 0.8125, 0.9063, 0.875, 0.875, 0.875, 0.875, 0.8125, 0.9062, 0.75, 0.9062, 0.8125, 0.875, 0.8125, 0.875, 0.75, 0.875, 0.875, 0.875, 0.9375, 0.8438, 0.9375, 0.8438, 0.875, 0.875, 0.8125, 0.875, 0.875, 0.8438, 0.875, 0.8438, 0.8125, 0.875, 0.75, 0.875, 0.8125, 0.8438, 0.8125, 0.8438, 0.75, 0.875, 0.6875, 0.875, 0.75, 0.8438, 0.75, 0.8438, 0.6875, 0.875, 0.625, 0.875, 0.6875, 0.8438, 0.6875, 0.8438, 0.625, 0.875, 0.5625, 0.875, 0.625, 0.8438, 0.625, 0.8438, 0.5625, 0.875, 0.5, 0.875, 0.5625, 0.8438, 0.5625, 0.8438, 0.5, 0.8438, 0.6875, 0.8438, 0.75, 0.8125, 0.75, 0.8125, 0.6875, 0.8438, 0.625, 0.8438, 0.6875, 0.8125, 0.6875, 0.8125, 0.625, 0.8438, 0.5625, 0.8438, 0.625, 0.8125, 0.625, 0.8125, 0.5625, 0.8438, 0.5, 0.8438, 0.5625, 0.8125, 0.5625, 0.8125, 0.5, 0.25, 0.5, 0.2187, 0.5, 0.1875, 0.5, 0.1562, 0.5, 0.125, 0.5, 0.09375, 0.5, 0.0625, 0.5, 0.03125, 0.5, 1.0, 0.5, 0.9688, 0.5, 0.9375, 0.5, 0.9062, 0.5, 0.875, 0.5, 0.8438, 0.5, 0.8125, 0.5, 0.7812, 0.5, 0.75, 0.5, 0.8438, 0.875, 0.8438, 0.9375, 0.8125, 0.9375, 0.8125, 0.875, 0.8438, 0.8125, 0.8438, 0.875, 0.8125, 0.875, 0.8125, 0.8125, 0.8438, 0.75, 0.8438, 0.8125, 0.8125, 0.8125, 0.8125, 0.75, 0.8125, 0.875, 0.8125, 0.9375, 0.7812, 0.9375, 0.7812, 0.875, 0.8125, 0.8125, 0.8125, 0.875, 0.7812, 0.875, 0.7812, 0.8125, 0.8125, 0.75, 0.8125, 0.8125, 0.7812, 0.8125, 0.7812, 0.75, 0.8125, 0.6875, 0.8125, 0.75, 0.7812, 0.75, 0.7812, 0.6875, 0.8125, 0.625, 0.8125, 0.6875, 0.7812, 0.6875, 0.7812, 0.625, 0.8125, 0.5625, 0.8125, 0.625, 0.7812, 0.625, 0.7812, 0.5625, 0.8125, 0.5, 0.8125, 0.5625, 0.7812, 0.5625, 0.7812, 0.5, 0.7812, 0.625, 0.7812, 0.6875, 0.75, 0.6875, 0.75, 0.625, 0.7812, 0.5625, 0.7812, 0.625, 0.75, 0.625, 0.75, 0.5625, 0.7812, 0.5, 0.7812, 0.5625, 0.75, 0.5625, 0.75, 0.5, 0.7812, 0.875, 0.7812, 0.9375, 0.75, 0.9375, 0.75, 0.875, 0.7812, 0.8125, 0.7812, 0.875, 0.75, 0.875, 0.75, 0.8125, 0.7812, 0.75, 0.7812, 0.8125, 0.75, 0.8125, 0.75, 0.75, 0.7812, 0.6875, 0.7812, 0.75, 0.75, 0.75, 0.75, 0.6875, 0.25, 0.9375, 0.75, 0.9375, 0.7812, 0.9375, 0.8125, 0.9375, 0.8438, 0.9375, 0.875, 0.9375, 0.9063, 0.9375, 0.9375, 0.9375, 0.9688, 0.9375, 2.384e-07, 0.9375, 0.03125, 0.9375, 0.0625, 0.9375, 0.09375, 0.9375, 0.125, 0.9375, 0.1563, 0.9375, 0.1875, 0.9375, 0.2188, 0.9375, 0.25, 0.5625, 0.25, 0.5, 0.75, 0.5, 0.75, 0.5625, 0.75, 0.625, 0.75, 0.6875, 0.75, 0.75, 0.75, 0.8125, 0.75, 0.875, 0.75, 0.9375, 0.25, 0.9375, 0.25, 0.875, 0.25, 0.8125, 0.25, 0.75, 0.25, 0.6875, 0.25, 0.625])
me_sphere.use_remesh_fix_poles = True
me_sphere.use_remesh_preserve_attributes = False
me_sphere.use_mirror_vertex_groups = False
me_sphere.update()
me_sphere_001 = bpy.data.meshes.new('Sphere.001')
me_sphere_001.from_pydata([(0.0, 0.1951, 0.9808), (0.0, 0.3827, 0.9239), (0.0, 0.5556, 0.8315), (0.0, 0.7071, 0.7071), (0.0, 0.8315, 0.5556), (0.0, 0.9239, 0.3827), (0.0, 0.9808, 0.1951), (0.0, 1.0, 7.55e-08), (-7.212e-09, -0.1951, 0.9808), (4.122e-08, -0.3827, 0.9239), (2.632e-08, -0.5556, 0.8315), (-2.584e-08, -0.7071, 0.7071), (-8.544e-08, -0.8315, 0.5556), (6.357e-08, -0.9239, 0.3827), (-8.544e-08, -0.9808, 0.1951), (-1.003e-07, -1.0, 7.55e-08), (-0.03806, -0.1913, 0.9808), (-0.07466, -0.3753, 0.9239), (-0.1084, -0.5449, 0.8315), (-0.1379, -0.6935, 0.7071), (-0.1622, -0.8155, 0.5556), (-0.1802, -0.9061, 0.3827), (-0.1913, -0.9619, 0.1951), (-0.1951, -0.9808, 7.55e-08), (-0.07466, -0.1802, 0.9808), (-0.1464, -0.3536, 0.9239), (-0.2126, -0.5133, 0.8315), (-0.2706, -0.6533, 0.7071), (-0.3182, -0.7682, 0.5556), (-0.3536, -0.8536, 0.3827), (-0.3753, -0.9061, 0.1951), (-0.3827, -0.9239, 7.55e-08), (-0.1084, -0.1622, 0.9808), (-0.2126, -0.3182, 0.9239), (-0.3087, -0.4619, 0.8315), (-0.3928, -0.5879, 0.7071), (-0.4619, -0.6913, 0.5556), (-0.5133, -0.7682, 0.3827), (-0.5449, -0.8155, 0.1951), (-0.5556, -0.8315, 7.55e-08), (-0.1379, -0.138, 0.9808), (-0.2706, -0.2706, 0.9239), (-0.3928, -0.3928, 0.8315), (-0.5, -0.5, 0.7071), (-0.5879, -0.5879, 0.5556), (-0.6533, -0.6533, 0.3827), (-0.6935, -0.6935, 0.1951), (-0.7071, -0.7071, 7.55e-08), (-0.1622, -0.1084, 0.9808), (-0.3182, -0.2126, 0.9239), (-0.4619, -0.3087, 0.8315), (-0.5879, -0.3928, 0.7071), (-0.6913, -0.4619, 0.5556), (-0.7682, -0.5133, 0.3827), (-0.8155, -0.5449, 0.1951), (-0.8315, -0.5556, 7.55e-08), (-0.1802, -0.07466, 0.9808), (-0.3536, -0.1464, 0.9239), (-0.5133, -0.2126, 0.8315), (-0.6533, -0.2706, 0.7071), (-0.7682, -0.3182, 0.5556), (-0.8536, -0.3536, 0.3827), (-0.9061, -0.3753, 0.1951), (-0.9239, -0.3827, 7.55e-08), (-0.1913, -0.03806, 0.9808), (-0.3753, -0.07466, 0.9239), (-0.5449, -0.1084, 0.8315), (-0.6935, -0.1379, 0.7071), (-0.8155, -0.1622, 0.5556), (-0.9061, -0.1802, 0.3827), (-0.9619, -0.1913, 0.1951), (-0.9808, -0.1951, 7.55e-08), (-0.1951, -3.117e-07, 0.9808), (-0.3827, -2.819e-07, 0.9239), (-0.5556, -2.819e-07, 0.8315), (-0.7071, -1.851e-07, 0.7071), (-0.8315, -1.404e-07, 0.5556), (-0.9239, -3.192e-07, 0.3827), (-0.9808, -9.567e-08, 0.1951), (-1.0, -1.404e-07, 7.55e-08), (-0.1913, 0.03806, 0.9808), (-0.3753, 0.07466, 0.9239), (-0.5449, 0.1084, 0.8315), (-0.6935, 0.1379, 0.7071), (-0.8155, 0.1622, 0.5556), (-0.9061, 0.1802, 0.3827), (-0.9619, 0.1913, 0.1951), (-0.9808, 0.1951, 7.55e-08), (-0.1802, 0.07466, 0.9808), (-0.3536, 0.1464, 0.9239), (-0.5133, 0.2126, 0.8315), (-0.6533, 0.2706, 0.7071), (-0.7682, 0.3182, 0.5556), (-0.8536, 0.3536, 0.3827), (-0.9061, 0.3753, 0.1951), (-0.9239, 0.3827, 7.55e-08), (-0.1622, 0.1084, 0.9808), (-0.3182, 0.2126, 0.9239), (-0.4619, 0.3087, 0.8315), (-0.5879, 0.3928, 0.7071), (-0.6913, 0.4619, 0.5556), (-0.7682, 0.5133, 0.3827), (-0.8155, 0.5449, 0.1951), (-0.8315, 0.5556, 7.55e-08), (-0.1379, 0.1379, 0.9808), (-0.2706, 0.2706, 0.9239), (-0.3928, 0.3928, 0.8315), (-0.5, 0.5, 0.7071), (-0.5879, 0.5879, 0.5556), (-0.6533, 0.6533, 0.3827), (-0.6935, 0.6935, 0.1951), (-0.7071, 0.7071, 7.55e-08), (-0.1084, 0.1622, 0.9808), (-0.2126, 0.3182, 0.9239), (-0.3087, 0.4619, 0.8315), (-0.3928, 0.5879, 0.7071), (-0.4619, 0.6913, 0.5556), (-0.5133, 0.7682, 0.3827), (-0.5449, 0.8155, 0.1951), (-0.5556, 0.8315, 7.55e-08), (-0.07466, 0.1802, 0.9808), (-0.1464, 0.3536, 0.9239), (-0.2126, 0.5133, 0.8315), (-0.2706, 0.6533, 0.7071), (-0.3182, 0.7682, 0.5556), (-0.3536, 0.8536, 0.3827), (-0.3753, 0.9061, 0.1951), (-0.3827, 0.9239, 7.55e-08), (-0.03806, 0.1913, 0.9808), (-0.07466, 0.3753, 0.9239), (-0.1084, 0.5449, 0.8315), (-0.1379, 0.6935, 0.7071), (-0.1622, 0.8155, 0.5556), (-0.1802, 0.9061, 0.3827), (-0.1913, 0.9619, 0.1951), (-0.1951, 0.9808, 7.55e-08)], [], [(12, 11, 19, 20), (13, 12, 20, 21), (14, 13, 21, 22), (15, 14, 22, 23), (9, 8, 16, 17), (10, 9, 17, 18), (11, 10, 18, 19), (17, 16, 24, 25), (18, 17, 25, 26), (19, 18, 26, 27), (20, 19, 27, 28), (21, 20, 28, 29), (22, 21, 29, 30), (23, 22, 30, 31), (29, 28, 36, 37), (30, 29, 37, 38), (31, 30, 38, 39), (25, 24, 32, 33), (26, 25, 33, 34), (27, 26, 34, 35), (28, 27, 35, 36), (33, 32, 40, 41), (34, 33, 41, 42), (35, 34, 42, 43), (36, 35, 43, 44), (37, 36, 44, 45), (38, 37, 45, 46), (39, 38, 46, 47), (45, 44, 52, 53), (46, 45, 53, 54), (47, 46, 54, 55), (41, 40, 48, 49), (42, 41, 49, 50), (43, 42, 50, 51), (44, 43, 51, 52), (50, 49, 57, 58), (51, 50, 58, 59), (52, 51, 59, 60), (53, 52, 60, 61), (54, 53, 61, 62), (55, 54, 62, 63), (49, 48, 56, 57), (62, 61, 69, 70), (63, 62, 70, 71), (57, 56, 64, 65), (58, 57, 65, 66), (59, 58, 66, 67), (60, 59, 67, 68), (61, 60, 68, 69), (66, 65, 73, 74), (67, 66, 74, 75), (68, 67, 75, 76), (69, 68, 76, 77), (70, 69, 77, 78), (71, 70, 78, 79), (65, 64, 72, 73), (78, 77, 85, 86), (79, 78, 86, 87), (73, 72, 80, 81), (74, 73, 81, 82), (75, 74, 82, 83), (76, 75, 83, 84), (77, 76, 84, 85), (83, 82, 90, 91), (84, 83, 91, 92), (85, 84, 92, 93), (86, 85, 93, 94), (87, 86, 94, 95), (81, 80, 88, 89), (82, 81, 89, 90), (95, 94, 102, 103), (89, 88, 96, 97), (90, 89, 97, 98), (91, 90, 98, 99), (92, 91, 99, 100), (93, 92, 100, 101), (94, 93, 101, 102), (100, 99, 107, 108), (101, 100, 108, 109), (102, 101, 109, 110), (103, 102, 110, 111), (97, 96, 104, 105), (98, 97, 105, 106), (99, 98, 106, 107), (105, 104, 112, 113), (106, 105, 113, 114), (107, 106, 114, 115), (108, 107, 115, 116), (109, 108, 116, 117), (110, 109, 117, 118), (111, 110, 118, 119), (116, 115, 123, 124), (117, 116, 124, 125), (118, 117, 125, 126), (119, 118, 126, 127), (15, 23, 31, 39, 47, 55, 63, 71, 79, 87, 95, 103, 111, 119, 127, 135, 7), (113, 112, 120, 121), (114, 113, 121, 122), (115, 114, 122, 123), (121, 120, 128, 129), (122, 121, 129, 130), (123, 122, 130, 131), (124, 123, 131, 132), (125, 124, 132, 133), (126, 125, 133, 134), (127, 126, 134, 135), (133, 132, 4, 5), (134, 133, 5, 6), (135, 134, 6, 7), (129, 128, 0, 1), (130, 129, 1, 2), (131, 130, 2, 3), (132, 131, 3, 4), (8, 0, 128, 120, 112, 104, 96, 88, 80, 72, 64, 56, 48, 40, 32, 24, 16), (14, 15, 7, 6, 5, 4, 3, 2, 1, 0, 8, 9, 10, 11, 12, 13)])
_uv = me_sphere_001.uv_layers.new(name='UVMap')
_uv.uv.foreach_set('vector', [0.25, 0.6875, 0.25, 0.75, 0.2187, 0.75, 0.2187, 0.6875, 0.25, 0.625, 0.25, 0.6875, 0.2187, 0.6875, 0.2188, 0.625, 0.25, 0.5625, 0.25, 0.625, 0.2188, 0.625, 0.2187, 0.5625, 0.25, 0.5, 0.25, 0.5625, 0.2187, 0.5625, 0.2187, 0.5, 0.25, 0.875, 0.25, 0.9375, 0.2188, 0.9375, 0.2188, 0.875, 0.25, 0.8125, 0.25, 0.875, 0.2188, 0.875, 0.2188, 0.8125, 0.25, 0.75, 0.25, 0.8125, 0.2188, 0.8125, 0.2187, 0.75, 0.2188, 0.875, 0.2188, 0.9375, 0.1875, 0.9375, 0.1875, 0.875, 0.2188, 0.8125, 0.2188, 0.875, 0.1875, 0.875, 0.1875, 0.8125, 0.2187, 0.75, 0.2188, 0.8125, 0.1875, 0.8125, 0.1875, 0.75, 0.2187, 0.6875, 0.2187, 0.75, 0.1875, 0.75, 0.1875, 0.6875, 0.2188, 0.625, 0.2187, 0.6875, 0.1875, 0.6875, 0.1875, 0.625, 0.2187, 0.5625, 0.2188, 0.625, 0.1875, 0.625, 0.1875, 0.5625, 0.2187, 0.5, 0.2187, 0.5625, 0.1875, 0.5625, 0.1875, 0.5, 0.1875, 0.625, 0.1875, 0.6875, 0.1562, 0.6875, 0.1563, 0.625, 0.1875, 0.5625, 0.1875, 0.625, 0.1563, 0.625, 0.1562, 0.5625, 0.1875, 0.5, 0.1875, 0.5625, 0.1562, 0.5625, 0.1562, 0.5, 0.1875, 0.875, 0.1875, 0.9375, 0.1563, 0.9375, 0.1563, 0.875, 0.1875, 0.8125, 0.1875, 0.875, 0.1563, 0.875, 0.1563, 0.8125, 0.1875, 0.75, 0.1875, 0.8125, 0.1563, 0.8125, 0.1563, 0.75, 0.1875, 0.6875, 0.1875, 0.75, 0.1563, 0.75, 0.1562, 0.6875, 0.1563, 0.875, 0.1563, 0.9375, 0.125, 0.9375, 0.125, 0.875, 0.1563, 0.8125, 0.1563, 0.875, 0.125, 0.875, 0.125, 0.8125, 0.1563, 0.75, 0.1563, 0.8125, 0.125, 0.8125, 0.125, 0.75, 0.1562, 0.6875, 0.1563, 0.75, 0.125, 0.75, 0.125, 0.6875, 0.1563, 0.625, 0.1562, 0.6875, 0.125, 0.6875, 0.125, 0.625, 0.1562, 0.5625, 0.1563, 0.625, 0.125, 0.625, 0.125, 0.5625, 0.1562, 0.5, 0.1562, 0.5625, 0.125, 0.5625, 0.125, 0.5, 0.125, 0.625, 0.125, 0.6875, 0.09375, 0.6875, 0.09375, 0.625, 0.125, 0.5625, 0.125, 0.625, 0.09375, 0.625, 0.09375, 0.5625, 0.125, 0.5, 0.125, 0.5625, 0.09375, 0.5625, 0.09375, 0.5, 0.125, 0.875, 0.125, 0.9375, 0.09375, 0.9375, 0.09375, 0.875, 0.125, 0.8125, 0.125, 0.875, 0.09375, 0.875, 0.09375, 0.8125, 0.125, 0.75, 0.125, 0.8125, 0.09375, 0.8125, 0.09375, 0.75, 0.125, 0.6875, 0.125, 0.75, 0.09375, 0.75, 0.09375, 0.6875, 0.09375, 0.8125, 0.09375, 0.875, 0.0625, 0.875, 0.0625, 0.8125, 0.09375, 0.75, 0.09375, 0.8125, 0.0625, 0.8125, 0.0625, 0.75, 0.09375, 0.6875, 0.09375, 0.75, 0.0625, 0.75, 0.0625, 0.6875, 0.09375, 0.625, 0.09375, 0.6875, 0.0625, 0.6875, 0.0625, 0.625, 0.09375, 0.5625, 0.09375, 0.625, 0.0625, 0.625, 0.0625, 0.5625, 0.09375, 0.5, 0.09375, 0.5625, 0.0625, 0.5625, 0.0625, 0.5, 0.09375, 0.875, 0.09375, 0.9375, 0.0625, 0.9375, 0.0625, 0.875, 0.0625, 0.5625, 0.0625, 0.625, 0.03125, 0.625, 0.03125, 0.5625, 0.0625, 0.5, 0.0625, 0.5625, 0.03125, 0.5625, 0.03125, 0.5, 0.0625, 0.875, 0.0625, 0.9375, 0.03125, 0.9375, 0.03125, 0.875, 0.0625, 0.8125, 0.0625, 0.875, 0.03125, 0.875, 0.03125, 0.8125, 0.0625, 0.75, 0.0625, 0.8125, 0.03125, 0.8125, 0.03125, 0.75, 0.0625, 0.6875, 0.0625, 0.75, 0.03125, 0.75, 0.03125, 0.6875, 0.0625, 0.625, 0.0625, 0.6875, 0.03125, 0.6875, 0.03125, 0.625, 0.03125, 0.8125, 0.03125, 0.875, 8.941e-08, 0.875, 5.96e-08, 0.8125, 0.03125, 0.75, 0.03125, 0.8125, 5.96e-08, 0.8125, 0.0, 0.75, 0.03125, 0.6875, 0.03125, 0.75, 0.0, 0.75, 0.0, 0.6875, 0.03125, 0.625, 0.03125, 0.6875, 0.0, 0.6875, 5.96e-08, 0.625, 0.03125, 0.5625, 0.03125, 0.625, 5.96e-08, 0.625, 0.0, 0.5625, 0.03125, 0.5, 0.03125, 0.5625, 0.0, 0.5625, 0.0, 0.5, 0.03125, 0.875, 0.03125, 0.9375, 2.384e-07, 0.9375, 8.941e-08, 0.875, 1.0, 0.5625, 1.0, 0.625, 0.9688, 0.625, 0.9688, 0.5625, 1.0, 0.5, 1.0, 0.5625, 0.9688, 0.5625, 0.9688, 0.5, 1.0, 0.875, 1.0, 0.9375, 0.9688, 0.9375, 0.9688, 0.875, 1.0, 0.8125, 1.0, 0.875, 0.9688, 0.875, 0.9688, 0.8125, 1.0, 0.75, 1.0, 0.8125, 0.9688, 0.8125, 0.9688, 0.75, 1.0, 0.6875, 1.0, 0.75, 0.9688, 0.75, 0.9688, 0.6875, 1.0, 0.625, 1.0, 0.6875, 0.9688, 0.6875, 0.9688, 0.625, 0.9688, 0.75, 0.9688, 0.8125, 0.9375, 0.8125, 0.9375, 0.75, 0.9688, 0.6875, 0.9688, 0.75, 0.9375, 0.75, 0.9375, 0.6875, 0.9688, 0.625, 0.9688, 0.6875, 0.9375, 0.6875, 0.9375, 0.625, 0.9688, 0.5625, 0.9688, 0.625, 0.9375, 0.625, 0.9375, 0.5625, 0.9688, 0.5, 0.9688, 0.5625, 0.9375, 0.5625, 0.9375, 0.5, 0.9688, 0.875, 0.9688, 0.9375, 0.9375, 0.9375, 0.9375, 0.875, 0.9688, 0.8125, 0.9688, 0.875, 0.9375, 0.875, 0.9375, 0.8125, 0.9375, 0.5, 0.9375, 0.5625, 0.9062, 0.5625, 0.9062, 0.5, 0.9375, 0.875, 0.9375, 0.9375, 0.9063, 0.9375, 0.9063, 0.875, 0.9375, 0.8125, 0.9375, 0.875, 0.9063, 0.875, 0.9062, 0.8125, 0.9375, 0.75, 0.9375, 0.8125, 0.9062, 0.8125, 0.9062, 0.75, 0.9375, 0.6875, 0.9375, 0.75, 0.9062, 0.75, 0.9062, 0.6875, 0.9375, 0.625, 0.9375, 0.6875, 0.9062, 0.6875, 0.9062, 0.625, 0.9375, 0.5625, 0.9375, 0.625, 0.9062, 0.625, 0.9062, 0.5625, 0.9062, 0.6875, 0.9062, 0.75, 0.875, 0.75, 0.875, 0.6875, 0.9062, 0.625, 0.9062, 0.6875, 0.875, 0.6875, 0.875, 0.625, 0.9062, 0.5625, 0.9062, 0.625, 0.875, 0.625, 0.875, 0.5625, 0.9062, 0.5, 0.9062, 0.5625, 0.875, 0.5625, 0.875, 0.5, 0.9063, 0.875, 0.9063, 0.9375, 0.875, 0.9375, 0.875, 0.875, 0.9062, 0.8125, 0.9063, 0.875, 0.875, 0.875, 0.875, 0.8125, 0.9062, 0.75, 0.9062, 0.8125, 0.875, 0.8125, 0.875, 0.75, 0.875, 0.875, 0.875, 0.9375, 0.8438, 0.9375, 0.8438, 0.875, 0.875, 0.8125, 0.875, 0.875, 0.8438, 0.875, 0.8438, 0.8125, 0.875, 0.75, 0.875, 0.8125, 0.8438, 0.8125, 0.8438, 0.75, 0.875, 0.6875, 0.875, 0.75, 0.8438, 0.75, 0.8438, 0.6875, 0.875, 0.625, 0.875, 0.6875, 0.8438, 0.6875, 0.8438, 0.625, 0.875, 0.5625, 0.875, 0.625, 0.8438, 0.625, 0.8438, 0.5625, 0.875, 0.5, 0.875, 0.5625, 0.8438, 0.5625, 0.8438, 0.5, 0.8438, 0.6875, 0.8438, 0.75, 0.8125, 0.75, 0.8125, 0.6875, 0.8438, 0.625, 0.8438, 0.6875, 0.8125, 0.6875, 0.8125, 0.625, 0.8438, 0.5625, 0.8438, 0.625, 0.8125, 0.625, 0.8125, 0.5625, 0.8438, 0.5, 0.8438, 0.5625, 0.8125, 0.5625, 0.8125, 0.5, 0.25, 0.5, 0.2187, 0.5, 0.1875, 0.5, 0.1562, 0.5, 0.125, 0.5, 0.09375, 0.5, 0.0625, 0.5, 0.03125, 0.5, 1.0, 0.5, 0.9688, 0.5, 0.9375, 0.5, 0.9062, 0.5, 0.875, 0.5, 0.8438, 0.5, 0.8125, 0.5, 0.7812, 0.5, 0.75, 0.5, 0.8438, 0.875, 0.8438, 0.9375, 0.8125, 0.9375, 0.8125, 0.875, 0.8438, 0.8125, 0.8438, 0.875, 0.8125, 0.875, 0.8125, 0.8125, 0.8438, 0.75, 0.8438, 0.8125, 0.8125, 0.8125, 0.8125, 0.75, 0.8125, 0.875, 0.8125, 0.9375, 0.7812, 0.9375, 0.7812, 0.875, 0.8125, 0.8125, 0.8125, 0.875, 0.7812, 0.875, 0.7812, 0.8125, 0.8125, 0.75, 0.8125, 0.8125, 0.7812, 0.8125, 0.7812, 0.75, 0.8125, 0.6875, 0.8125, 0.75, 0.7812, 0.75, 0.7812, 0.6875, 0.8125, 0.625, 0.8125, 0.6875, 0.7812, 0.6875, 0.7812, 0.625, 0.8125, 0.5625, 0.8125, 0.625, 0.7812, 0.625, 0.7812, 0.5625, 0.8125, 0.5, 0.8125, 0.5625, 0.7812, 0.5625, 0.7812, 0.5, 0.7812, 0.625, 0.7812, 0.6875, 0.75, 0.6875, 0.75, 0.625, 0.7812, 0.5625, 0.7812, 0.625, 0.75, 0.625, 0.75, 0.5625, 0.7812, 0.5, 0.7812, 0.5625, 0.75, 0.5625, 0.75, 0.5, 0.7812, 0.875, 0.7812, 0.9375, 0.75, 0.9375, 0.75, 0.875, 0.7812, 0.8125, 0.7812, 0.875, 0.75, 0.875, 0.75, 0.8125, 0.7812, 0.75, 0.7812, 0.8125, 0.75, 0.8125, 0.75, 0.75, 0.7812, 0.6875, 0.7812, 0.75, 0.75, 0.75, 0.75, 0.6875, 0.25, 0.9375, 0.75, 0.9375, 0.7812, 0.9375, 0.8125, 0.9375, 0.8438, 0.9375, 0.875, 0.9375, 0.9063, 0.9375, 0.9375, 0.9375, 0.9688, 0.9375, 2.384e-07, 0.9375, 0.03125, 0.9375, 0.0625, 0.9375, 0.09375, 0.9375, 0.125, 0.9375, 0.1563, 0.9375, 0.1875, 0.9375, 0.2188, 0.9375, 0.25, 0.5625, 0.25, 0.5, 0.75, 0.5, 0.75, 0.5625, 0.75, 0.625, 0.75, 0.6875, 0.75, 0.75, 0.75, 0.8125, 0.75, 0.875, 0.75, 0.9375, 0.25, 0.9375, 0.25, 0.875, 0.25, 0.8125, 0.25, 0.75, 0.25, 0.6875, 0.25, 0.625])
me_sphere_001.use_remesh_fix_poles = True
me_sphere_001.use_remesh_preserve_attributes = False
me_sphere_001.use_mirror_vertex_groups = False
me_sphere_001.update()

# ---- objects
ob_light = bpy.data.objects.new('Light', light_light)
ob_camera = bpy.data.objects.new('Camera', cam_camera)
ob_plane = bpy.data.objects.new('Plane', me_plane)
ob_trunk = bpy.data.objects.new('Trunk', me_cube_002)
ob_head = bpy.data.objects.new('Head', me_cube_003)
ob_roof = bpy.data.objects.new('Roof', me_cube_004)
ob_baseslice1 = bpy.data.objects.new('BaseSlice1', me_cube)
ob_baseslice2 = bpy.data.objects.new('BaseSlice2', me_cube_001)
ob_baseslice1_001 = bpy.data.objects.new('BaseSlice1.001', me_cube_007)
ob_baseslice2_001 = bpy.data.objects.new('BaseSlice2.001', me_cube_006)
ob_trunk_001 = bpy.data.objects.new('Trunk.001', me_cube_005)
ob_cylinder_001 = bpy.data.objects.new('Cylinder.001', me_cylinder_001)
ob_sphere = bpy.data.objects.new('Sphere', me_sphere)
ob_sphere_001 = bpy.data.objects.new('Sphere.001', me_sphere_001)

# ---- transforms, parenting, visibility, modifiers, constraints
ob_light.location = (4.076, 1.005, 5.904)
ob_light.rotation_euler = (0.6503, 0.05522, 1.866)
ob_light.lock_rotations_4d = False
ob_light.empty_display_type = 'ARROWS'
ob_light.color = (0.0, 0.0, 0.0, 0.0)
ob_light.lineart.crease_threshold = 0.0
ob_camera.location = (7.359, -6.926, 4.958)
ob_camera.rotation_euler = (1.109, 0.0, 0.8149)
ob_camera.lock_rotations_4d = False
ob_camera.empty_display_type = 'ARROWS'
ob_camera.color = (0.0, 0.0, 0.0, 0.0)
ob_camera.display_type = 'WIRE'
ob_camera.lineart.crease_threshold = 0.0
ob_plane.location = (0.0, 0.0, 0.0)
ob_plane.scale = (12.65, 12.65, 12.65)
ob_plane.lineart.crease_threshold = 0.0
ob_trunk.location = (0.0, 0.0, 2.0)
ob_trunk.lock_rotations_4d = False
ob_trunk.empty_display_type = 'ARROWS'
ob_trunk.lineart.crease_threshold = 0.0
ob_head.location = (0.0, 0.0, 0.98)
ob_head.lock_rotations_4d = False
ob_head.empty_display_type = 'ARROWS'
ob_head.lineart.crease_threshold = 0.0
ob_roof.location = (-3.556e-05, 0.0002851, 6.334)
ob_roof.scale = (1.2, 1.2, 2.0)
ob_roof.lock_rotations_4d = False
ob_roof.empty_display_type = 'ARROWS'
ob_roof.lineart.crease_threshold = 0.0
ob_baseslice1.location = (0.0, 0.0, 0.0)
ob_baseslice1.lock_rotations_4d = False
ob_baseslice1.empty_display_type = 'ARROWS'
ob_baseslice1.lineart.crease_threshold = 0.0
ob_baseslice2.location = (0.0, 0.0, 1.0)
ob_baseslice2.lock_rotations_4d = False
ob_baseslice2.empty_display_type = 'ARROWS'
ob_baseslice2.lineart.crease_threshold = 0.0
ob_baseslice1_001.location = (-9.0, 0.0, 0.0)
ob_baseslice1_001.lock_rotations_4d = False
ob_baseslice1_001.empty_display_type = 'ARROWS'
ob_baseslice1_001.lineart.crease_threshold = 0.0
ob_baseslice2_001.location = (-9.0, 0.0, 1.0)
ob_baseslice2_001.lock_rotations_4d = False
ob_baseslice2_001.empty_display_type = 'ARROWS'
ob_baseslice2_001.lineart.crease_threshold = 0.0
ob_trunk_001.location = (-9.0, 0.0, 2.0)
ob_trunk_001.lock_rotations_4d = False
ob_trunk_001.empty_display_type = 'ARROWS'
ob_trunk_001.lineart.crease_threshold = 0.0
ob_cylinder_001.location = (-9.0, -3.505e-05, 4.165)
ob_cylinder_001.scale = (1.6, 1.6, 0.16)
ob_cylinder_001.lineart.crease_threshold = 0.0
ob_sphere.location = (-9.2, 2.789e-05, 4.325)
ob_sphere.scale = (1.25, 1.25, 1.25)
ob_sphere.lineart.crease_threshold = 0.0
ob_sphere_001.location = (-8.8, 2.789e-05, 4.325)
ob_sphere_001.rotation_euler = (0.0, -0.0, 3.142)
ob_sphere_001.scale = (1.25, 1.25, 1.25)
ob_sphere_001.lineart.crease_threshold = 0.0

# ---- collection membership
col_collection.objects.link(ob_light)
col_collection.objects.link(ob_camera)
col_collection.objects.link(ob_plane)
col_collection.objects.link(ob_trunk)
col_collection.objects.link(ob_head)
col_collection.objects.link(ob_roof)
col_base.objects.link(ob_baseslice1)
col_base.objects.link(ob_baseslice2)
col_cannon_tower.objects.link(ob_baseslice1_001)
col_cannon_tower.objects.link(ob_baseslice2_001)
col_cannon_tower.objects.link(ob_trunk_001)
col_cannon_tower.objects.link(ob_cylinder_001)
col_cannon_tower.objects.link(ob_sphere)
col_cannon_tower.objects.link(ob_sphere_001)

# ---- scene / render settings (as saved in the file)
scene.camera = ob_camera
scene.frame_start = 1; scene.frame_end = 250; scene.frame_set(1)
scene.render.engine = 'BLENDER_EEVEE_NEXT'
scene.cycles.use_denoising = False
scene.cycles.samples = 128
scene.cycles.sampling_pattern = 'TABULATED_SOBOL'
scene.cycles.use_adaptive_sampling = False
scene.cycles.use_light_tree = False
scene.view_settings.view_transform = 'Filmic'
bpy.context.view_layer.update()
